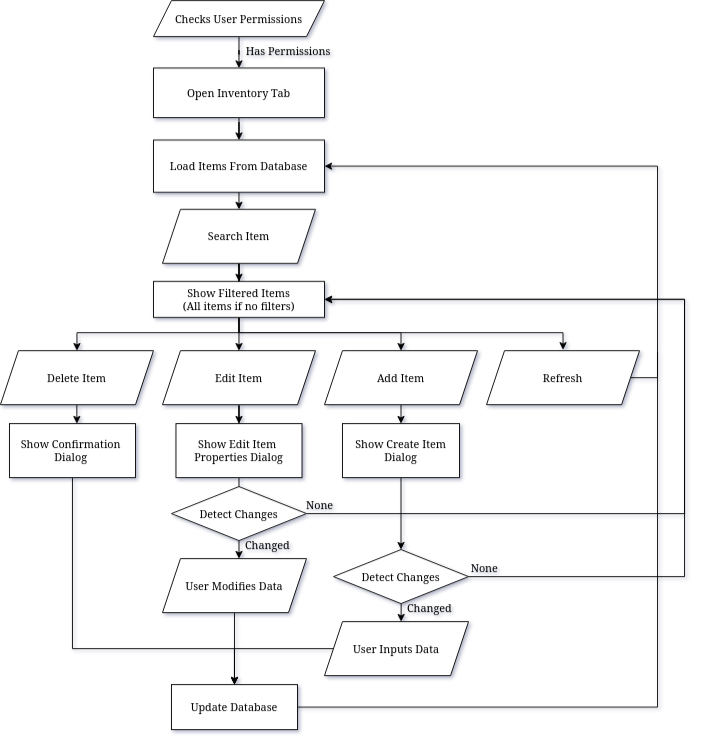

The diagram above was exported from draw.io. Its source (the exported page's mxGraphModel, read from the mxfile embedded in the PNG):
<mxGraphModel dx="1401" dy="977" grid="1" gridSize="10" guides="1" tooltips="1" connect="1" arrows="1" fold="1" page="1" pageScale="1" pageWidth="850" pageHeight="1100" math="0" shadow="0">
  <root>
    <mxCell id="0" />
    <mxCell id="1" parent="0" />
    <mxCell id="A_u41NwLA_3hilYlvXkH-4" value="" style="edgeStyle=orthogonalEdgeStyle;rounded=0;orthogonalLoop=1;jettySize=auto;html=1;" parent="1" source="A_u41NwLA_3hilYlvXkH-1" target="A_u41NwLA_3hilYlvXkH-3" edge="1">
      <mxGeometry relative="1" as="geometry" />
    </mxCell>
    <mxCell id="A_u41NwLA_3hilYlvXkH-1" value="Checks User Permissions" style="shape=parallelogram;perimeter=parallelogramPerimeter;whiteSpace=wrap;html=1;fixedSize=1;" parent="1" vertex="1">
      <mxGeometry x="340" y="20" width="190" height="40" as="geometry" />
    </mxCell>
    <mxCell id="A_u41NwLA_3hilYlvXkH-8" value="" style="edgeStyle=orthogonalEdgeStyle;rounded=0;orthogonalLoop=1;jettySize=auto;html=1;" parent="1" source="A_u41NwLA_3hilYlvXkH-3" target="A_u41NwLA_3hilYlvXkH-7" edge="1">
      <mxGeometry relative="1" as="geometry" />
    </mxCell>
    <mxCell id="A_u41NwLA_3hilYlvXkH-3" value="Open Inventory Tab" style="whiteSpace=wrap;html=1;" parent="1" vertex="1">
      <mxGeometry x="340" y="95" width="190" height="55" as="geometry" />
    </mxCell>
    <mxCell id="A_u41NwLA_3hilYlvXkH-5" value="Has Permissions" style="text;html=1;whiteSpace=wrap;strokeColor=none;fillColor=none;align=center;verticalAlign=middle;rounded=0;" parent="1" vertex="1">
      <mxGeometry x="425" y="61" width="130" height="30" as="geometry" />
    </mxCell>
    <mxCell id="A_u41NwLA_3hilYlvXkH-11" style="edgeStyle=orthogonalEdgeStyle;rounded=0;orthogonalLoop=1;jettySize=auto;html=1;entryX=0.5;entryY=0;entryDx=0;entryDy=0;" parent="1" target="A_u41NwLA_3hilYlvXkH-10" edge="1">
      <mxGeometry relative="1" as="geometry">
        <mxPoint x="435" y="312" as="sourcePoint" />
      </mxGeometry>
    </mxCell>
    <mxCell id="A_u41NwLA_3hilYlvXkH-18" style="edgeStyle=orthogonalEdgeStyle;rounded=0;orthogonalLoop=1;jettySize=auto;html=1;entryX=0.5;entryY=0;entryDx=0;entryDy=0;" parent="1" target="A_u41NwLA_3hilYlvXkH-17" edge="1">
      <mxGeometry relative="1" as="geometry">
        <mxPoint x="435" y="225" as="sourcePoint" />
      </mxGeometry>
    </mxCell>
    <mxCell id="A_u41NwLA_3hilYlvXkH-7" value="Load Items From Database" style="whiteSpace=wrap;html=1;" parent="1" vertex="1">
      <mxGeometry x="340" y="175" width="190" height="58" as="geometry" />
    </mxCell>
    <mxCell id="A_u41NwLA_3hilYlvXkH-23" style="edgeStyle=orthogonalEdgeStyle;rounded=0;orthogonalLoop=1;jettySize=auto;html=1;entryX=0.5;entryY=0;entryDx=0;entryDy=0;" parent="1" source="A_u41NwLA_3hilYlvXkH-10" target="A_u41NwLA_3hilYlvXkH-22" edge="1">
      <mxGeometry relative="1" as="geometry" />
    </mxCell>
    <mxCell id="A_u41NwLA_3hilYlvXkH-10" value="Edit Item" style="shape=parallelogram;perimeter=parallelogramPerimeter;whiteSpace=wrap;html=1;fixedSize=1;" parent="1" vertex="1">
      <mxGeometry x="350" y="409" width="170" height="60" as="geometry" />
    </mxCell>
    <mxCell id="A_u41NwLA_3hilYlvXkH-13" style="edgeStyle=orthogonalEdgeStyle;rounded=0;orthogonalLoop=1;jettySize=auto;html=1;entryX=0.5;entryY=0;entryDx=0;entryDy=0;" parent="1" source="A_u41NwLA_3hilYlvXkH-12" target="A_u41NwLA_3hilYlvXkH-14" edge="1">
      <mxGeometry relative="1" as="geometry">
        <mxPoint x="660" y="409" as="targetPoint" />
        <Array as="points">
          <mxPoint x="435" y="389" />
          <mxPoint x="615" y="389" />
        </Array>
      </mxGeometry>
    </mxCell>
    <mxCell id="A_u41NwLA_3hilYlvXkH-16" style="edgeStyle=orthogonalEdgeStyle;rounded=0;orthogonalLoop=1;jettySize=auto;html=1;entryX=0.5;entryY=0;entryDx=0;entryDy=0;" parent="1" source="A_u41NwLA_3hilYlvXkH-12" target="A_u41NwLA_3hilYlvXkH-15" edge="1">
      <mxGeometry relative="1" as="geometry">
        <Array as="points">
          <mxPoint x="435" y="389" />
          <mxPoint x="255" y="389" />
        </Array>
      </mxGeometry>
    </mxCell>
    <mxCell id="A_u41NwLA_3hilYlvXkH-46" style="edgeStyle=orthogonalEdgeStyle;rounded=0;orthogonalLoop=1;jettySize=auto;html=1;entryX=0.5;entryY=0;entryDx=0;entryDy=0;" parent="1" edge="1">
      <mxGeometry relative="1" as="geometry">
        <mxPoint x="435" y="371" as="sourcePoint" />
        <mxPoint x="795" y="408" as="targetPoint" />
        <Array as="points">
          <mxPoint x="435" y="389" />
          <mxPoint x="795" y="389" />
        </Array>
      </mxGeometry>
    </mxCell>
    <mxCell id="A_u41NwLA_3hilYlvXkH-12" value="Show Filtered Items&lt;br&gt;(All items if no filters)" style="rounded=0;whiteSpace=wrap;html=1;" parent="1" vertex="1">
      <mxGeometry x="340" y="332" width="190" height="40" as="geometry" />
    </mxCell>
    <mxCell id="A_u41NwLA_3hilYlvXkH-25" value="" style="edgeStyle=orthogonalEdgeStyle;rounded=0;orthogonalLoop=1;jettySize=auto;html=1;" parent="1" source="A_u41NwLA_3hilYlvXkH-14" target="A_u41NwLA_3hilYlvXkH-24" edge="1">
      <mxGeometry relative="1" as="geometry">
        <Array as="points">
          <mxPoint x="615" y="480" />
          <mxPoint x="615" y="480" />
        </Array>
      </mxGeometry>
    </mxCell>
    <mxCell id="A_u41NwLA_3hilYlvXkH-14" value="&lt;div&gt;Add Item&lt;/div&gt;" style="shape=parallelogram;perimeter=parallelogramPerimeter;whiteSpace=wrap;html=1;fixedSize=1;" parent="1" vertex="1">
      <mxGeometry x="530" y="409" width="170" height="60" as="geometry" />
    </mxCell>
    <mxCell id="A_u41NwLA_3hilYlvXkH-21" value="" style="edgeStyle=orthogonalEdgeStyle;rounded=0;orthogonalLoop=1;jettySize=auto;html=1;" parent="1" edge="1">
      <mxGeometry relative="1" as="geometry">
        <mxPoint x="254.89" y="469" as="sourcePoint" />
        <mxPoint x="254.89" y="490" as="targetPoint" />
        <Array as="points">
          <mxPoint x="254.89" y="480" />
          <mxPoint x="254.89" y="480" />
        </Array>
      </mxGeometry>
    </mxCell>
    <mxCell id="A_u41NwLA_3hilYlvXkH-15" value="Delete Item" style="shape=parallelogram;perimeter=parallelogramPerimeter;whiteSpace=wrap;html=1;fixedSize=1;" parent="1" vertex="1">
      <mxGeometry x="170" y="409" width="170" height="60" as="geometry" />
    </mxCell>
    <mxCell id="A_u41NwLA_3hilYlvXkH-19" style="edgeStyle=orthogonalEdgeStyle;rounded=0;orthogonalLoop=1;jettySize=auto;html=1;entryX=0.5;entryY=0;entryDx=0;entryDy=0;" parent="1" source="A_u41NwLA_3hilYlvXkH-17" target="A_u41NwLA_3hilYlvXkH-12" edge="1">
      <mxGeometry relative="1" as="geometry" />
    </mxCell>
    <mxCell id="A_u41NwLA_3hilYlvXkH-17" value="Search Item" style="shape=parallelogram;perimeter=parallelogramPerimeter;whiteSpace=wrap;html=1;fixedSize=1;" parent="1" vertex="1">
      <mxGeometry x="350" y="252" width="170" height="60" as="geometry" />
    </mxCell>
    <mxCell id="R4iblwIuJcb-Z-ZyYQ5d-1" style="edgeStyle=orthogonalEdgeStyle;rounded=0;orthogonalLoop=1;jettySize=auto;html=1;entryX=0.5;entryY=0;entryDx=0;entryDy=0;" edge="1" parent="1" source="A_u41NwLA_3hilYlvXkH-20" target="A_u41NwLA_3hilYlvXkH-48">
      <mxGeometry relative="1" as="geometry">
        <Array as="points">
          <mxPoint x="250" y="740" />
          <mxPoint x="430" y="740" />
        </Array>
      </mxGeometry>
    </mxCell>
    <mxCell id="A_u41NwLA_3hilYlvXkH-20" value="Show Confirmation&amp;nbsp;&lt;br&gt;Dialog&amp;nbsp;" style="whiteSpace=wrap;html=1;" parent="1" vertex="1">
      <mxGeometry x="180" y="490" width="140" height="60" as="geometry" />
    </mxCell>
    <mxCell id="A_u41NwLA_3hilYlvXkH-27" value="" style="edgeStyle=orthogonalEdgeStyle;rounded=0;orthogonalLoop=1;jettySize=auto;html=1;" parent="1" source="A_u41NwLA_3hilYlvXkH-22" target="A_u41NwLA_3hilYlvXkH-26" edge="1">
      <mxGeometry relative="1" as="geometry">
        <Array as="points">
          <mxPoint x="435" y="560" />
          <mxPoint x="435" y="560" />
        </Array>
      </mxGeometry>
    </mxCell>
    <mxCell id="A_u41NwLA_3hilYlvXkH-22" value="&lt;div&gt;Show Edit Item&amp;nbsp;&lt;/div&gt;&lt;div&gt;Properties Dialog&lt;/div&gt;" style="whiteSpace=wrap;html=1;" parent="1" vertex="1">
      <mxGeometry x="365" y="490" width="140" height="60" as="geometry" />
    </mxCell>
    <mxCell id="A_u41NwLA_3hilYlvXkH-32" style="edgeStyle=orthogonalEdgeStyle;rounded=0;orthogonalLoop=1;jettySize=auto;html=1;" parent="1" source="A_u41NwLA_3hilYlvXkH-24" edge="1">
      <mxGeometry relative="1" as="geometry">
        <mxPoint x="614.9999999999998" y="630" as="targetPoint" />
      </mxGeometry>
    </mxCell>
    <mxCell id="A_u41NwLA_3hilYlvXkH-24" value="&lt;div&gt;Show Create Item&lt;/div&gt;&lt;div&gt;Dialog&lt;/div&gt;" style="whiteSpace=wrap;html=1;" parent="1" vertex="1">
      <mxGeometry x="550" y="490" width="130" height="60" as="geometry" />
    </mxCell>
    <mxCell id="A_u41NwLA_3hilYlvXkH-43" style="edgeStyle=orthogonalEdgeStyle;rounded=0;orthogonalLoop=1;jettySize=auto;html=1;" parent="1" source="A_u41NwLA_3hilYlvXkH-26" edge="1">
      <mxGeometry relative="1" as="geometry">
        <mxPoint x="430" y="780" as="targetPoint" />
      </mxGeometry>
    </mxCell>
    <mxCell id="A_u41NwLA_3hilYlvXkH-26" value="User Modifies Data" style="shape=parallelogram;perimeter=parallelogramPerimeter;whiteSpace=wrap;html=1;fixedSize=1;" parent="1" vertex="1">
      <mxGeometry x="350" y="640" width="160" height="60" as="geometry" />
    </mxCell>
    <mxCell id="A_u41NwLA_3hilYlvXkH-29" style="edgeStyle=orthogonalEdgeStyle;rounded=0;orthogonalLoop=1;jettySize=auto;html=1;entryX=1;entryY=0.5;entryDx=0;entryDy=0;" parent="1" source="A_u41NwLA_3hilYlvXkH-28" target="A_u41NwLA_3hilYlvXkH-12" edge="1">
      <mxGeometry relative="1" as="geometry">
        <Array as="points">
          <mxPoint x="930" y="590" />
          <mxPoint x="930" y="352" />
        </Array>
      </mxGeometry>
    </mxCell>
    <mxCell id="A_u41NwLA_3hilYlvXkH-28" value="Detect Changes" style="rhombus;whiteSpace=wrap;html=1;" parent="1" vertex="1">
      <mxGeometry x="360" y="560" width="150" height="60" as="geometry" />
    </mxCell>
    <mxCell id="A_u41NwLA_3hilYlvXkH-30" value="None" style="text;html=1;whiteSpace=wrap;strokeColor=none;fillColor=none;align=center;verticalAlign=middle;rounded=0;" parent="1" vertex="1">
      <mxGeometry x="495" y="566" width="60" height="30" as="geometry" />
    </mxCell>
    <mxCell id="A_u41NwLA_3hilYlvXkH-31" value="Changed" style="text;html=1;whiteSpace=wrap;strokeColor=none;fillColor=none;align=center;verticalAlign=middle;rounded=0;" parent="1" vertex="1">
      <mxGeometry x="437" y="610" width="60" height="30" as="geometry" />
    </mxCell>
    <mxCell id="A_u41NwLA_3hilYlvXkH-35" style="edgeStyle=orthogonalEdgeStyle;rounded=0;orthogonalLoop=1;jettySize=auto;html=1;entryX=1;entryY=0.5;entryDx=0;entryDy=0;" parent="1" source="A_u41NwLA_3hilYlvXkH-34" target="A_u41NwLA_3hilYlvXkH-12" edge="1">
      <mxGeometry relative="1" as="geometry">
        <Array as="points">
          <mxPoint x="930" y="660" />
          <mxPoint x="930" y="352" />
        </Array>
      </mxGeometry>
    </mxCell>
    <mxCell id="A_u41NwLA_3hilYlvXkH-34" value="Detect Changes" style="rhombus;whiteSpace=wrap;html=1;" parent="1" vertex="1">
      <mxGeometry x="540" y="630" width="150" height="60" as="geometry" />
    </mxCell>
    <mxCell id="A_u41NwLA_3hilYlvXkH-37" value="None" style="text;html=1;whiteSpace=wrap;strokeColor=none;fillColor=none;align=center;verticalAlign=middle;rounded=0;" parent="1" vertex="1">
      <mxGeometry x="678" y="636" width="60" height="30" as="geometry" />
    </mxCell>
    <mxCell id="A_u41NwLA_3hilYlvXkH-44" style="edgeStyle=orthogonalEdgeStyle;rounded=0;orthogonalLoop=1;jettySize=auto;html=1;" parent="1" source="A_u41NwLA_3hilYlvXkH-39" edge="1">
      <mxGeometry relative="1" as="geometry">
        <mxPoint x="430" y="780" as="targetPoint" />
      </mxGeometry>
    </mxCell>
    <mxCell id="A_u41NwLA_3hilYlvXkH-39" value="User Inputs Data" style="shape=parallelogram;perimeter=parallelogramPerimeter;whiteSpace=wrap;html=1;fixedSize=1;" parent="1" vertex="1">
      <mxGeometry x="530" y="710" width="160" height="60" as="geometry" />
    </mxCell>
    <mxCell id="A_u41NwLA_3hilYlvXkH-40" value="Changed" style="text;html=1;whiteSpace=wrap;strokeColor=none;fillColor=none;align=center;verticalAlign=middle;rounded=0;" parent="1" vertex="1">
      <mxGeometry x="617" y="680" width="60" height="30" as="geometry" />
    </mxCell>
    <mxCell id="A_u41NwLA_3hilYlvXkH-42" style="edgeStyle=orthogonalEdgeStyle;rounded=0;orthogonalLoop=1;jettySize=auto;html=1;entryX=0.532;entryY=0.02;entryDx=0;entryDy=0;entryPerimeter=0;" parent="1" source="A_u41NwLA_3hilYlvXkH-34" target="A_u41NwLA_3hilYlvXkH-39" edge="1">
      <mxGeometry relative="1" as="geometry">
        <Array as="points">
          <mxPoint x="615" y="710" />
        </Array>
      </mxGeometry>
    </mxCell>
    <mxCell id="A_u41NwLA_3hilYlvXkH-47" style="edgeStyle=orthogonalEdgeStyle;rounded=0;orthogonalLoop=1;jettySize=auto;html=1;endArrow=classic;endFill=1;entryX=1;entryY=0.5;entryDx=0;entryDy=0;" parent="1" source="A_u41NwLA_3hilYlvXkH-45" target="A_u41NwLA_3hilYlvXkH-7" edge="1">
      <mxGeometry relative="1" as="geometry">
        <mxPoint x="930" y="439" as="targetPoint" />
        <Array as="points">
          <mxPoint x="900" y="439" />
          <mxPoint x="900" y="204" />
        </Array>
      </mxGeometry>
    </mxCell>
    <mxCell id="A_u41NwLA_3hilYlvXkH-45" value="Refresh" style="shape=parallelogram;perimeter=parallelogramPerimeter;whiteSpace=wrap;html=1;fixedSize=1;" parent="1" vertex="1">
      <mxGeometry x="710" y="409" width="170" height="60" as="geometry" />
    </mxCell>
    <mxCell id="A_u41NwLA_3hilYlvXkH-49" style="edgeStyle=orthogonalEdgeStyle;rounded=0;orthogonalLoop=1;jettySize=auto;html=1;endArrow=none;endFill=0;" parent="1" edge="1">
      <mxGeometry relative="1" as="geometry">
        <mxPoint x="900" y="410" as="targetPoint" />
        <mxPoint x="499.9999999999999" y="805" as="sourcePoint" />
      </mxGeometry>
    </mxCell>
    <mxCell id="A_u41NwLA_3hilYlvXkH-48" value="Update Database" style="rounded=0;whiteSpace=wrap;html=1;" parent="1" vertex="1">
      <mxGeometry x="360" y="780" width="140" height="50" as="geometry" />
    </mxCell>
  </root>
</mxGraphModel>